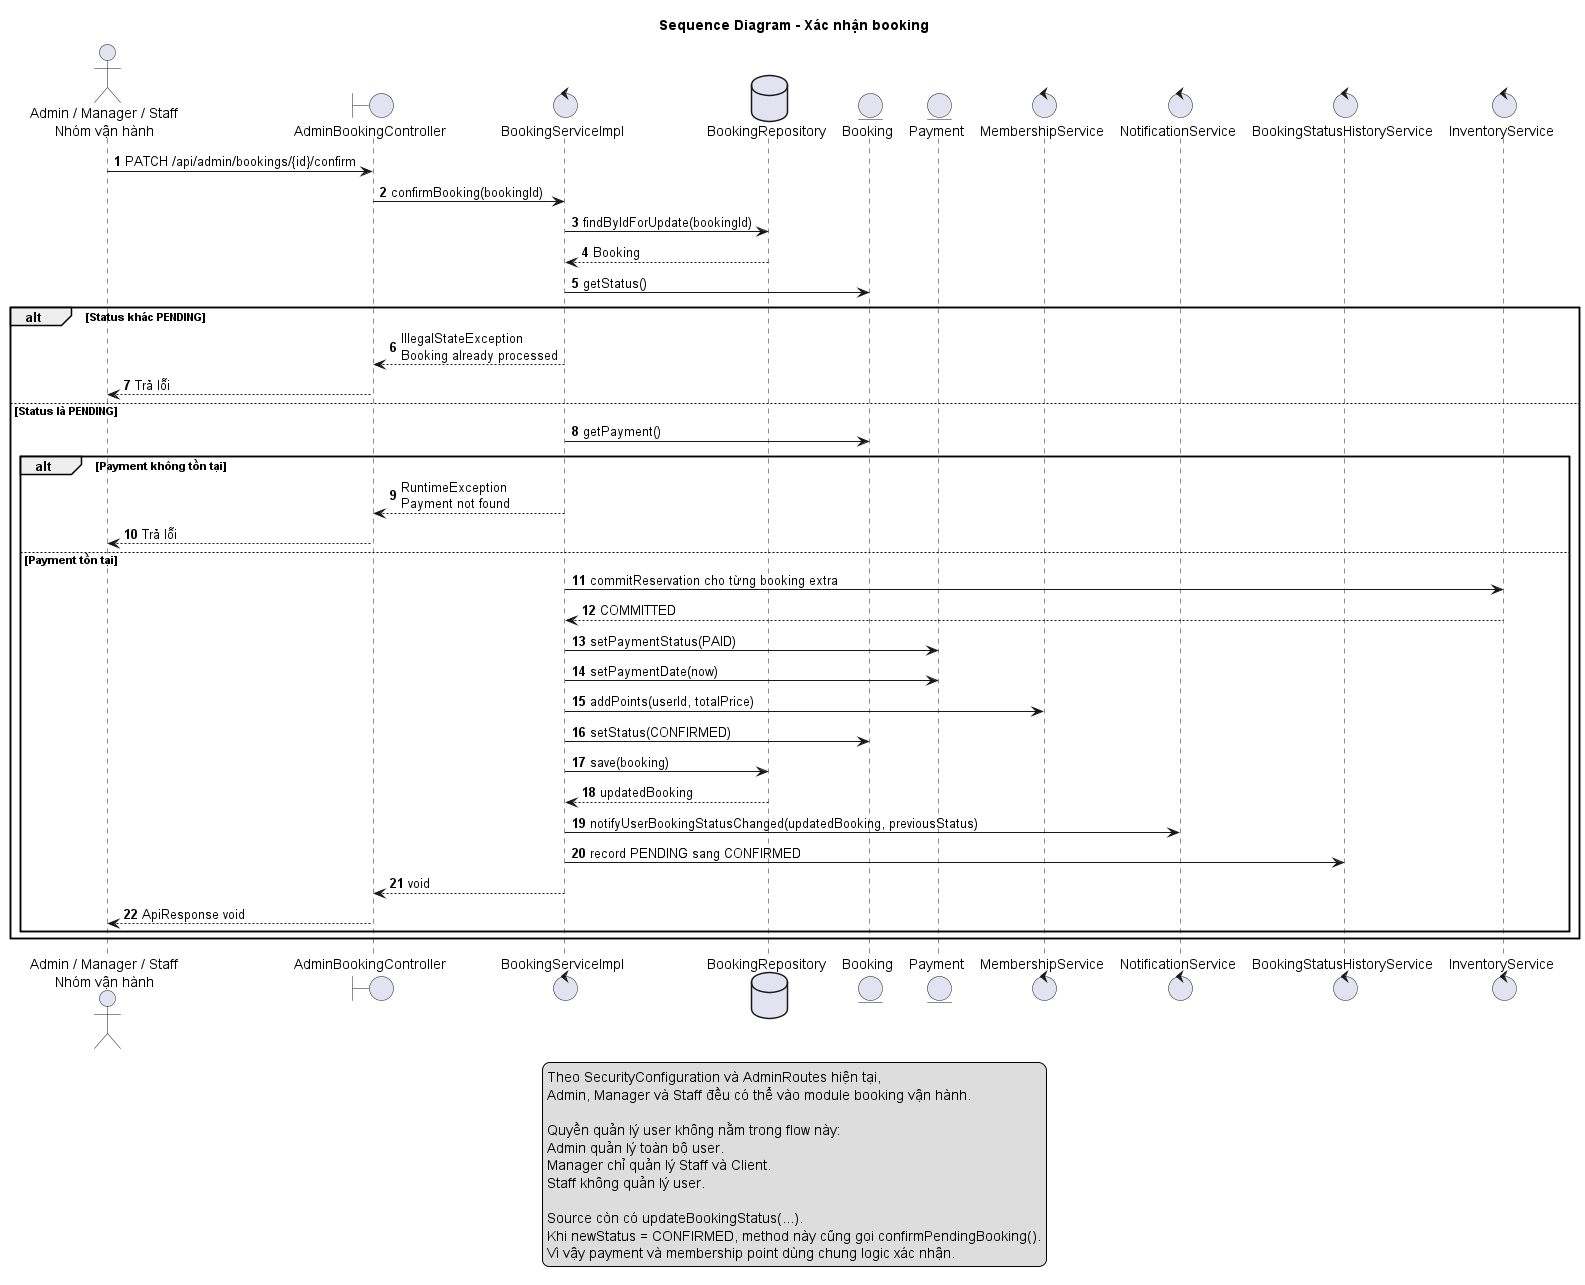

The diagram above was rendered by PlantUML. Its source (embedded in the PNG):
@startuml
title Sequence Diagram - Xác nhận booking

skinparam shadowing false
autonumber

actor "Admin / Manager / Staff\nNhóm vận hành" as OPERATOR
boundary "AdminBookingController" as CTRL
control "BookingServiceImpl" as BOOKING_SERVICE
database "BookingRepository" as BOOKING_REPO
entity "Booking" as BOOKING
entity "Payment" as PAYMENT
control "MembershipService" as MEMBERSHIP_SERVICE
control "NotificationService" as NOTIFICATION_SERVICE
control "BookingStatusHistoryService" as HISTORY_SERVICE
control "InventoryService" as INVENTORY_SERVICE

OPERATOR -> CTRL : PATCH /api/admin/bookings/{id}/confirm
CTRL -> BOOKING_SERVICE : confirmBooking(bookingId)

BOOKING_SERVICE -> BOOKING_REPO : findByIdForUpdate(bookingId)
BOOKING_REPO --> BOOKING_SERVICE : Booking

BOOKING_SERVICE -> BOOKING : getStatus()

alt Status khác PENDING
  BOOKING_SERVICE --> CTRL : IllegalStateException\nBooking already processed
  CTRL --> OPERATOR : Trả lỗi
else Status là PENDING
  BOOKING_SERVICE -> BOOKING : getPayment()

  alt Payment không tồn tại
    BOOKING_SERVICE --> CTRL : RuntimeException\nPayment not found
    CTRL --> OPERATOR : Trả lỗi
  else Payment tồn tại
    BOOKING_SERVICE -> INVENTORY_SERVICE : commitReservation cho từng booking extra
    INVENTORY_SERVICE --> BOOKING_SERVICE : COMMITTED
    BOOKING_SERVICE -> PAYMENT : setPaymentStatus(PAID)
    BOOKING_SERVICE -> PAYMENT : setPaymentDate(now)
    BOOKING_SERVICE -> MEMBERSHIP_SERVICE : addPoints(userId, totalPrice)
    BOOKING_SERVICE -> BOOKING : setStatus(CONFIRMED)
    BOOKING_SERVICE -> BOOKING_REPO : save(booking)
    BOOKING_REPO --> BOOKING_SERVICE : updatedBooking
    BOOKING_SERVICE -> NOTIFICATION_SERVICE : notifyUserBookingStatusChanged(updatedBooking, previousStatus)
    BOOKING_SERVICE -> HISTORY_SERVICE : record PENDING sang CONFIRMED
    BOOKING_SERVICE --> CTRL : void
    CTRL --> OPERATOR : ApiResponse void
  end
end

legend bottom
  Theo SecurityConfiguration và AdminRoutes hiện tại,
  Admin, Manager và Staff đều có thể vào module booking vận hành.

  Quyền quản lý user không nằm trong flow này:
  Admin quản lý toàn bộ user.
  Manager chỉ quản lý Staff và Client.
  Staff không quản lý user.

  Source còn có updateBookingStatus(...).
  Khi newStatus = CONFIRMED, method này cũng gọi confirmPendingBooking().
  Vì vậy payment và membership point dùng chung logic xác nhận.
endlegend

@enduml